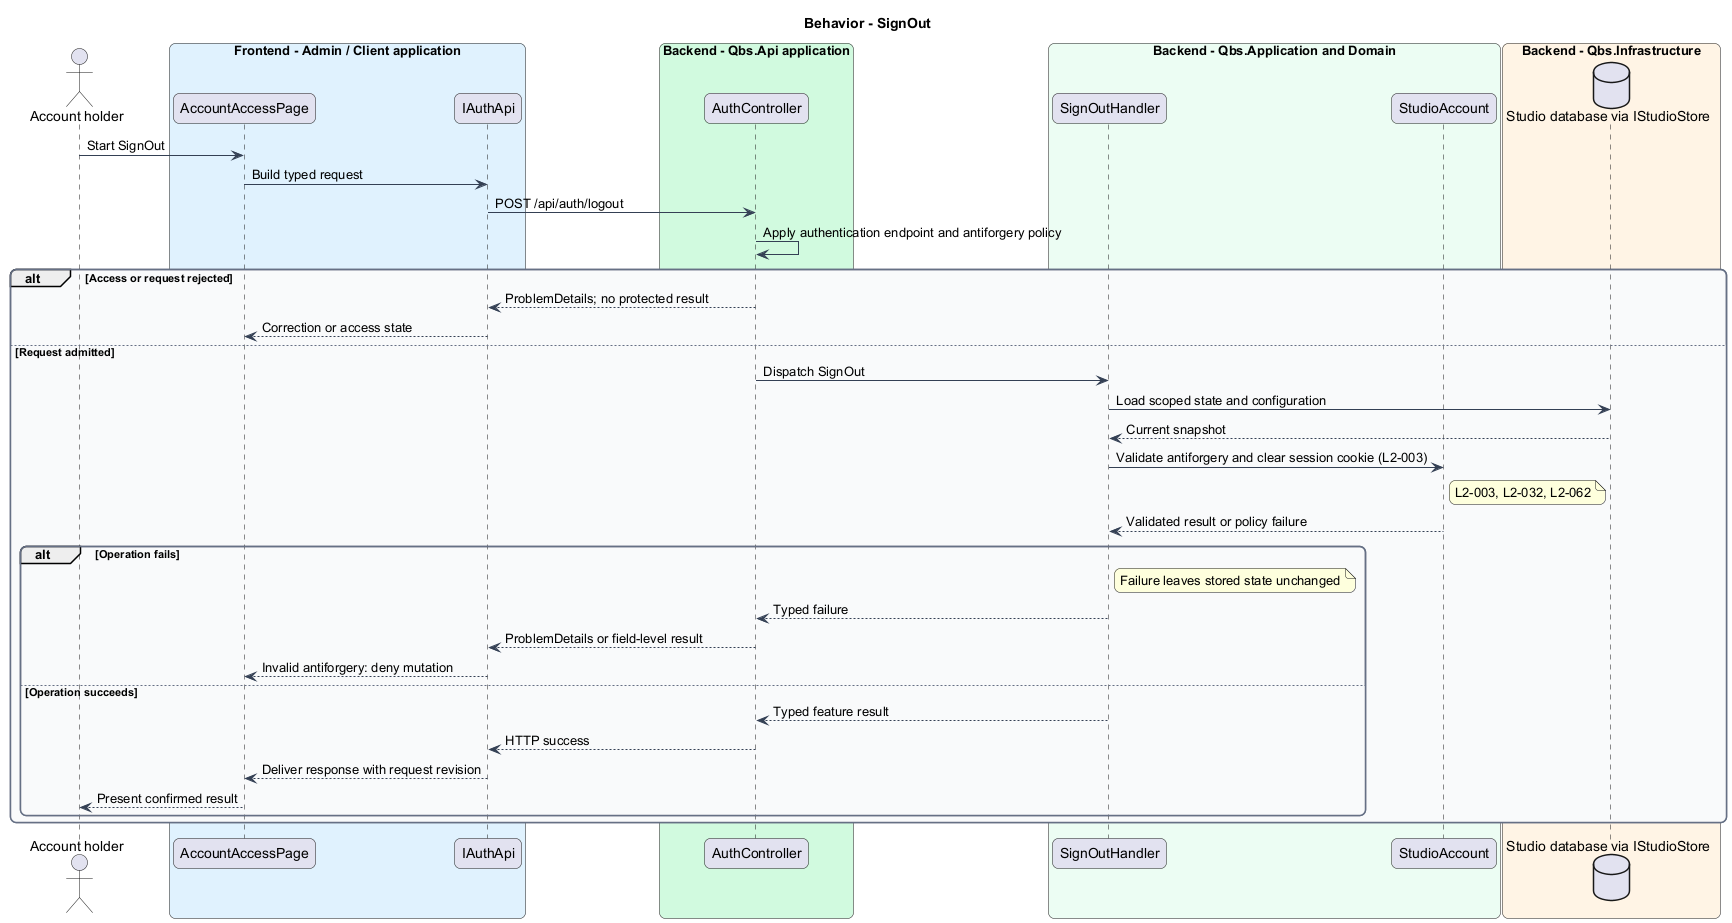

The diagram above was rendered by PlantUML. Its source (embedded in the PNG):
@startuml
skinparam backgroundColor #FFFFFF
skinparam shadowing false
skinparam roundcorner 12
skinparam defaultFontName Arial
skinparam ArrowColor #344054
skinparam rectangle {
  BorderColor #344054
  FontColor #101828
}
skinparam package {
  BorderColor #667085
  FontColor #101828
  BackgroundColor #F9FAFB
}
title Behavior - SignOut
actor "Account holder" as actor
box "Frontend - Admin / Client application" #E0F2FE
 participant "AccountAccessPage" as page
 participant "IAuthApi" as client
end box
box "Backend - Qbs.Api application" #D1FADF
 participant "AuthController" as controller
end box
box "Backend - Qbs.Application and Domain" #ECFDF3
 participant "SignOutHandler" as handler
 participant "StudioAccount" as entity
end box
box "Backend - Qbs.Infrastructure" #FFF4E5
 database "Studio database via IStudioStore" as db
end box
actor -> page : Start SignOut
page -> client : Build typed request
client -> controller : POST /api/auth/logout
controller -> controller : Apply authentication endpoint and antiforgery policy
alt Access or request rejected
controller --> client : ProblemDetails; no protected result
client --> page : Correction or access state
else Request admitted
controller -> handler : Dispatch SignOut
handler -> db : Load scoped state and configuration
db --> handler : Current snapshot
handler -> entity : Validate antiforgery and clear session cookie (L2-003)
note right of entity
L2-003, L2-032, L2-062
end note
entity --> handler : Validated result or policy failure
alt Operation fails
note right of handler : Failure leaves stored state unchanged
handler --> controller : Typed failure
controller --> client : ProblemDetails or field-level result
client --> page : Invalid antiforgery: deny mutation
else Operation succeeds
handler --> controller : Typed feature result
controller --> client : HTTP success
client --> page : Deliver response with request revision
page --> actor : Present confirmed result
end
end
@enduml